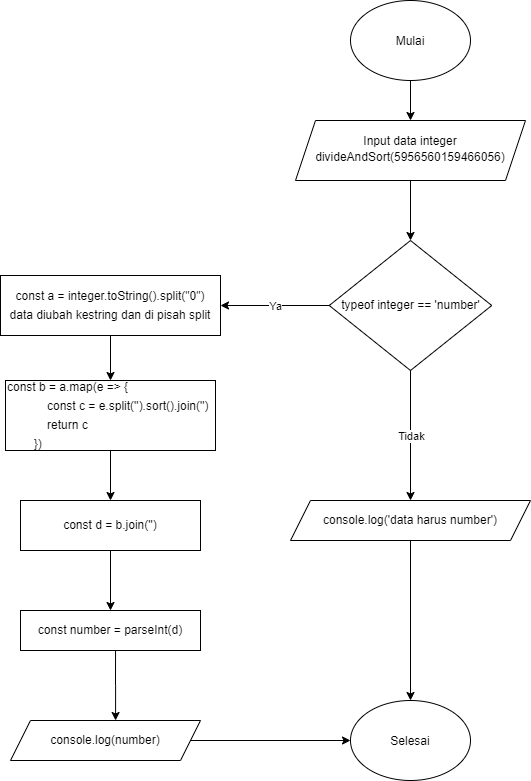

The diagram above was exported from draw.io. Its source (the exported page's mxGraphModel, read from the mxfile embedded in the PNG):
<mxGraphModel dx="1695" dy="482" grid="1" gridSize="10" guides="1" tooltips="1" connect="1" arrows="1" fold="1" page="1" pageScale="1" pageWidth="827" pageHeight="1169" math="0" shadow="0">
  <root>
    <mxCell id="0" />
    <mxCell id="1" parent="0" />
    <mxCell id="VdESJg55vY0USrIASZDP-13" style="edgeStyle=orthogonalEdgeStyle;rounded=0;orthogonalLoop=1;jettySize=auto;html=1;exitX=0.5;exitY=1;exitDx=0;exitDy=0;entryX=0.5;entryY=0;entryDx=0;entryDy=0;" parent="1" source="VdESJg55vY0USrIASZDP-1" target="VdESJg55vY0USrIASZDP-2" edge="1">
      <mxGeometry relative="1" as="geometry" />
    </mxCell>
    <mxCell id="VdESJg55vY0USrIASZDP-1" value="Mulai" style="ellipse;whiteSpace=wrap;html=1;" parent="1" vertex="1">
      <mxGeometry x="340" y="10" width="120" height="80" as="geometry" />
    </mxCell>
    <mxCell id="VdESJg55vY0USrIASZDP-14" style="edgeStyle=orthogonalEdgeStyle;rounded=0;orthogonalLoop=1;jettySize=auto;html=1;exitX=0.5;exitY=1;exitDx=0;exitDy=0;entryX=0.5;entryY=0;entryDx=0;entryDy=0;" parent="1" source="VdESJg55vY0USrIASZDP-2" target="VdESJg55vY0USrIASZDP-4" edge="1">
      <mxGeometry relative="1" as="geometry" />
    </mxCell>
    <mxCell id="VdESJg55vY0USrIASZDP-2" value="Input data integer&lt;br&gt;&lt;div style=&quot;line-height: 19px&quot;&gt;divideAndSort(5956560159466056)&lt;/div&gt;" style="shape=parallelogram;perimeter=parallelogramPerimeter;whiteSpace=wrap;html=1;fixedSize=1;" parent="1" vertex="1">
      <mxGeometry x="285" y="130" width="230" height="60" as="geometry" />
    </mxCell>
    <mxCell id="gHDHiwBdhbJhYavpvmuR-5" style="edgeStyle=orthogonalEdgeStyle;rounded=0;orthogonalLoop=1;jettySize=auto;html=1;entryX=0.5;entryY=0;entryDx=0;entryDy=0;" edge="1" parent="1" source="VdESJg55vY0USrIASZDP-3" target="gHDHiwBdhbJhYavpvmuR-1">
      <mxGeometry relative="1" as="geometry" />
    </mxCell>
    <mxCell id="VdESJg55vY0USrIASZDP-3" value="&lt;div style=&quot;line-height: 19px&quot;&gt;const a =&amp;nbsp;integer.toString().split(&quot;0&quot;)&lt;/div&gt;&lt;div style=&quot;line-height: 19px&quot;&gt;data diubah kestring dan di pisah split&lt;/div&gt;" style="rounded=0;whiteSpace=wrap;html=1;" parent="1" vertex="1">
      <mxGeometry x="-10" y="285" width="220" height="60" as="geometry" />
    </mxCell>
    <mxCell id="VdESJg55vY0USrIASZDP-4" value="&lt;div style=&quot;line-height: 19px&quot;&gt;&lt;div style=&quot;line-height: 19px&quot;&gt;typeof&amp;nbsp;integer&amp;nbsp;==&amp;nbsp;'number'&lt;/div&gt;&lt;/div&gt;" style="rhombus;whiteSpace=wrap;html=1;" parent="1" vertex="1">
      <mxGeometry x="318.75" y="250" width="162.5" height="130" as="geometry" />
    </mxCell>
    <mxCell id="VdESJg55vY0USrIASZDP-24" style="edgeStyle=orthogonalEdgeStyle;rounded=0;orthogonalLoop=1;jettySize=auto;html=1;entryX=0.553;entryY=0;entryDx=0;entryDy=0;entryPerimeter=0;exitX=0.528;exitY=1;exitDx=0;exitDy=0;exitPerimeter=0;" parent="1" source="gHDHiwBdhbJhYavpvmuR-3" target="VdESJg55vY0USrIASZDP-7" edge="1">
      <mxGeometry relative="1" as="geometry">
        <mxPoint x="105" y="673" as="sourcePoint" />
      </mxGeometry>
    </mxCell>
    <mxCell id="VdESJg55vY0USrIASZDP-23" style="edgeStyle=orthogonalEdgeStyle;rounded=0;orthogonalLoop=1;jettySize=auto;html=1;exitX=0.5;exitY=1;exitDx=0;exitDy=0;entryX=0.5;entryY=0;entryDx=0;entryDy=0;" parent="1" source="VdESJg55vY0USrIASZDP-6" target="VdESJg55vY0USrIASZDP-8" edge="1">
      <mxGeometry relative="1" as="geometry" />
    </mxCell>
    <mxCell id="VdESJg55vY0USrIASZDP-6" value="&lt;div style=&quot;line-height: 19px&quot;&gt;console.log('data harus number')&lt;/div&gt;" style="shape=parallelogram;perimeter=parallelogramPerimeter;whiteSpace=wrap;html=1;fixedSize=1;" parent="1" vertex="1">
      <mxGeometry x="280" y="510" width="240" height="40" as="geometry" />
    </mxCell>
    <mxCell id="VdESJg55vY0USrIASZDP-25" style="edgeStyle=orthogonalEdgeStyle;rounded=0;orthogonalLoop=1;jettySize=auto;html=1;exitX=1;exitY=0.5;exitDx=0;exitDy=0;entryX=0;entryY=0.5;entryDx=0;entryDy=0;" parent="1" source="VdESJg55vY0USrIASZDP-7" target="VdESJg55vY0USrIASZDP-8" edge="1">
      <mxGeometry relative="1" as="geometry" />
    </mxCell>
    <mxCell id="VdESJg55vY0USrIASZDP-7" value="&lt;div style=&quot;line-height: 19px&quot;&gt;console.log(number)&lt;/div&gt;" style="shape=parallelogram;perimeter=parallelogramPerimeter;whiteSpace=wrap;html=1;fixedSize=1;" parent="1" vertex="1">
      <mxGeometry y="730" width="190" height="40" as="geometry" />
    </mxCell>
    <mxCell id="VdESJg55vY0USrIASZDP-8" value="Selesai" style="ellipse;whiteSpace=wrap;html=1;" parent="1" vertex="1">
      <mxGeometry x="340" y="710" width="120" height="80" as="geometry" />
    </mxCell>
    <mxCell id="VdESJg55vY0USrIASZDP-19" value="" style="endArrow=classic;html=1;entryX=0.5;entryY=0;entryDx=0;entryDy=0;exitX=0.5;exitY=1;exitDx=0;exitDy=0;" parent="1" edge="1" target="VdESJg55vY0USrIASZDP-6" source="VdESJg55vY0USrIASZDP-4">
      <mxGeometry relative="1" as="geometry">
        <mxPoint x="481.25" y="385" as="sourcePoint" />
        <mxPoint x="541.25" y="384.76" as="targetPoint" />
      </mxGeometry>
    </mxCell>
    <mxCell id="VdESJg55vY0USrIASZDP-20" value="Tidak" style="edgeLabel;resizable=0;html=1;align=center;verticalAlign=middle;" parent="VdESJg55vY0USrIASZDP-19" connectable="0" vertex="1">
      <mxGeometry relative="1" as="geometry" />
    </mxCell>
    <mxCell id="VdESJg55vY0USrIASZDP-21" value="" style="endArrow=classic;html=1;entryX=1;entryY=0.5;entryDx=0;entryDy=0;exitX=0;exitY=0.5;exitDx=0;exitDy=0;" parent="1" source="VdESJg55vY0USrIASZDP-4" target="VdESJg55vY0USrIASZDP-3" edge="1">
      <mxGeometry relative="1" as="geometry">
        <mxPoint x="314" y="445" as="sourcePoint" />
        <mxPoint x="260" y="410" as="targetPoint" />
      </mxGeometry>
    </mxCell>
    <mxCell id="VdESJg55vY0USrIASZDP-22" value="Ya" style="edgeLabel;resizable=0;html=1;align=center;verticalAlign=middle;" parent="VdESJg55vY0USrIASZDP-21" connectable="0" vertex="1">
      <mxGeometry relative="1" as="geometry" />
    </mxCell>
    <mxCell id="gHDHiwBdhbJhYavpvmuR-6" style="edgeStyle=orthogonalEdgeStyle;rounded=0;orthogonalLoop=1;jettySize=auto;html=1;entryX=0.5;entryY=0;entryDx=0;entryDy=0;" edge="1" parent="1" source="gHDHiwBdhbJhYavpvmuR-1" target="gHDHiwBdhbJhYavpvmuR-2">
      <mxGeometry relative="1" as="geometry" />
    </mxCell>
    <mxCell id="gHDHiwBdhbJhYavpvmuR-1" value="&lt;div style=&quot;line-height: 19px&quot;&gt;&lt;div&gt;const&amp;nbsp;b&amp;nbsp;=&amp;nbsp;a.map(e&amp;nbsp;=&amp;gt;&amp;nbsp;{&lt;/div&gt;&lt;div&gt;&amp;nbsp;&amp;nbsp;&amp;nbsp;&amp;nbsp;&amp;nbsp;&amp;nbsp;&amp;nbsp;&amp;nbsp;&amp;nbsp;&amp;nbsp;&amp;nbsp;&amp;nbsp;const&amp;nbsp;c&amp;nbsp;=&amp;nbsp;e.split('').sort().join('')&lt;/div&gt;&lt;div&gt;&amp;nbsp;&amp;nbsp;&amp;nbsp;&amp;nbsp;&amp;nbsp;&amp;nbsp;&amp;nbsp;&amp;nbsp;&amp;nbsp;&amp;nbsp;&amp;nbsp;&amp;nbsp;return&amp;nbsp;c&lt;/div&gt;&lt;div&gt;&amp;nbsp;&amp;nbsp;&amp;nbsp;&amp;nbsp;&amp;nbsp;&amp;nbsp;&amp;nbsp;&amp;nbsp;})&lt;/div&gt;&lt;/div&gt;" style="rounded=0;whiteSpace=wrap;html=1;align=left;" vertex="1" parent="1">
      <mxGeometry x="-5" y="390" width="210" height="70" as="geometry" />
    </mxCell>
    <mxCell id="gHDHiwBdhbJhYavpvmuR-7" style="edgeStyle=orthogonalEdgeStyle;rounded=0;orthogonalLoop=1;jettySize=auto;html=1;exitX=0.5;exitY=1;exitDx=0;exitDy=0;" edge="1" parent="1" source="gHDHiwBdhbJhYavpvmuR-2" target="gHDHiwBdhbJhYavpvmuR-3">
      <mxGeometry relative="1" as="geometry" />
    </mxCell>
    <mxCell id="gHDHiwBdhbJhYavpvmuR-2" value="&lt;div style=&quot;line-height: 19px&quot;&gt;const&amp;nbsp;d&amp;nbsp;=&amp;nbsp;b.join('')&lt;/div&gt;" style="rounded=0;whiteSpace=wrap;html=1;" vertex="1" parent="1">
      <mxGeometry x="10" y="510" width="180" height="50" as="geometry" />
    </mxCell>
    <mxCell id="gHDHiwBdhbJhYavpvmuR-3" value="&lt;div style=&quot;line-height: 19px&quot;&gt;const&amp;nbsp;number&amp;nbsp;=&amp;nbsp;parseInt(d)&lt;/div&gt;" style="rounded=0;whiteSpace=wrap;html=1;" vertex="1" parent="1">
      <mxGeometry x="10" y="620" width="180" height="40" as="geometry" />
    </mxCell>
  </root>
</mxGraphModel>